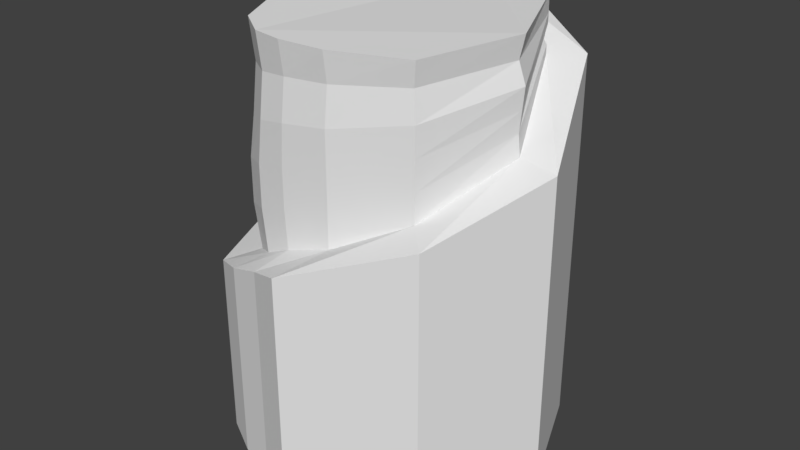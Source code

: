 # Source: Octagonal_spiral.blend  (saved by Blender 2.78.0; exported with 4.5.12 LTS)
import bpy
from mathutils import Matrix  # noqa: F401  (used for matrix-valued properties, if any)

bpy.ops.wm.read_factory_settings(use_empty=True)
scene = bpy.context.scene
scene.name = 'Scene'

# ---- collections
col_collection_1 = bpy.data.collections.new('Collection 1'); scene.collection.children.link(col_collection_1)

# ---- world
world_world = bpy.data.worlds.new('World'); scene.world = world_world
world_world.color = (0.05088, 0.05088, 0.05088)
world_world.use_sun_shadow = False
world_world.sun_shadow_jitter_overblur = 0.0
world_world.cycles.sampling_method = 'MANUAL'

# ---- meshes
me_cube_001 = bpy.data.meshes.new('Cube.001')
me_cube_001.from_pydata([(0.8362, 20.0, -20.0), (-13.31, 14.14, -20.0), (-19.16, -8.742e-07, -20.0), (-13.31, -14.14, -20.0), (0.8362, -20.0, -20.0), (14.98, -14.14, -20.0), (20.84, 2.385e-07, -20.0), (14.98, 14.14, -20.0), (-10.13, 10.97, 4.0), (0.8362, 15.51, 31.6), (-14.68, -8.019e-07, 4.0), (-10.13, -10.97, 4.0), (2.769, -13.68, 9.357), (11.81, -10.97, 14.03), (16.35, 2.385e-07, 18.81), (11.81, 10.97, 25.74), (-13.31, 14.14, 3.508), (0.8362, 20.0, 31.38), (-19.16, -8.742e-07, 3.041), (-13.31, -14.14, 2.714), (0.8362, -20.0, 8.071), (14.98, -14.14, 13.33), (20.84, 2.385e-07, 18.11), (14.98, 14.14, 25.74), (-13.31, 14.14, 31.43), (-10.13, 10.93, 32.41), (-14.68, -0.006771, 31.61), (-10.13, -10.95, 30.82), (2.769, -13.65, 30.62), (11.81, -10.95, 30.82), (16.35, -0.00677, 31.61), (11.81, 10.93, 32.41), (11.81, 10.97, 30.29), (11.81, 10.97, 29.15), (11.34, 10.56, 27.98), (11.81, 10.97, 26.88), (11.81, -10.97, 17.51), (11.81, -10.97, 20.99), (11.81, -10.97, 24.47), (11.34, -10.57, 27.91), (2.704, -13.11, 27.01), (2.769, -13.68, 22.6), (2.769, -13.68, 18.18), (2.769, -13.68, 13.77), (-14.24, 14.14, 9.485), (-14.24, 14.14, 14.97), (-13.31, 14.14, 20.46), (-12.85, 13.61, 25.98), (-15.61, -8.019e-07, 9.485), (-15.61, -8.019e-07, 14.97), (-14.68, -8.019e-07, 20.46), (-14.17, -0.006317, 25.98), (-9.795, 10.56, 25.98), (-10.13, 10.97, 20.46), (-11.07, 10.97, 14.97), (-11.07, 10.97, 9.485), (16.1, 2.385e-07, 21.35), (16.35, 2.385e-07, 23.86), (16.6, 2.385e-07, 26.37), (15.71, -0.006316, 28.83), (-11.07, -10.97, 9.485), (-11.07, -10.97, 14.97), (-10.13, -10.97, 20.46), (-9.795, -10.57, 25.98), (-3.878, -18.05, -20.0), (-8.592, -16.75, -20.0), (-3.878, -18.05, 6.285), (-8.592, -16.75, 4.5), (-2.82, -14.0, 7.571), (-6.477, -13.47, 5.786), (-2.82, -13.97, 30.6), (-6.477, -13.44, 30.64), (-3.132, -14.0, 12.34), (-7.1, -13.47, 10.91), (-3.132, -14.0, 17.11), (-7.1, -13.47, 16.04), (-2.82, -14.0, 21.88), (-6.477, -13.47, 21.17), (-2.751, -13.49, 26.67), (-6.273, -13.02, 26.32)], [], [(1, 0, 7, 6, 5, 4, 64, 65, 3, 2), (40, 39, 29, 28), (5, 6, 22, 21), (64, 4, 20, 66), (1, 2, 18, 16), (6, 7, 23, 22), (4, 5, 21, 20), (2, 3, 19, 18), (0, 1, 16, 17), (7, 0, 17, 23), (32, 9, 31), (10, 8, 16, 18), (11, 10, 18, 19), (69, 11, 19, 67), (13, 12, 20, 21), (14, 13, 21, 22), (15, 14, 22, 23), (9, 15, 23, 17), (25, 26, 27, 71, 70, 28, 29, 30, 31, 9), (25, 9, 17, 24), (17, 47, 24), (52, 51, 26, 25), (47, 52, 25, 24), (39, 59, 30, 29), (51, 63, 27, 26), (59, 32, 31, 30), (78, 40, 28, 70), (68, 12, 43, 72), (72, 43, 42, 74), (74, 42, 41, 76), (76, 41, 40, 78), (14, 15, 35, 56), (56, 35, 34, 57), (57, 34, 33, 58), (58, 33, 32, 59), (10, 11, 60, 48), (48, 60, 61, 49), (49, 61, 62, 50), (50, 62, 63, 51), (13, 14, 56, 36), (36, 56, 57, 37), (37, 57, 58, 38), (38, 58, 59, 39), (16, 8, 55, 44), (44, 55, 54, 45), (45, 54, 53, 46), (46, 53, 52, 47), (8, 10, 48, 55), (55, 48, 49, 54), (54, 49, 50, 53), (53, 50, 51, 52), (17, 16, 44), (17, 44, 45), (17, 45, 46), (17, 46, 47), (15, 9, 35), (35, 9, 34), (34, 9, 33), (33, 9, 32), (12, 13, 36, 43), (43, 36, 37, 42), (42, 37, 38, 41), (41, 38, 39, 40), (62, 77, 79, 63), (77, 76, 78, 79), (61, 75, 77, 62), (75, 74, 76, 77), (60, 73, 75, 61), (73, 72, 74, 75), (11, 69, 73, 60), (69, 68, 72, 73), (63, 79, 71, 27), (79, 78, 70, 71), (12, 68, 66, 20), (68, 69, 67, 66), (3, 65, 67, 19), (65, 64, 66, 67)])
me_cube_001.use_remesh_preserve_volume = False
me_cube_001.use_remesh_preserve_attributes = False
me_cube_001.use_mirror_vertex_groups = False
me_cube_001.update()

# ---- objects
ob_cube = bpy.data.objects.new('Cube', me_cube_001)

# ---- transforms, parenting, visibility, modifiers, constraints
ob_cube.location = (0.0, 0.0, 0.0)
ob_cube.lineart.crease_threshold = 0.0

# ---- collection membership
col_collection_1.objects.link(ob_cube)

# ---- scene / render settings (as saved in the file)
scene.frame_start = 1; scene.frame_end = 250; scene.frame_set(1)
scene.render.engine = 'BLENDER_EEVEE_NEXT'
scene.render.resolution_percentage = 50
scene.render.dither_intensity = 0.0
scene.cycles.use_denoising = False
scene.cycles.samples = 128
scene.cycles.sampling_pattern = 'TABULATED_SOBOL'
scene.cycles.light_sampling_threshold = 0.0
scene.cycles.use_adaptive_sampling = False
scene.cycles.use_light_tree = False
scene.cycles.blur_glossy = 0.0
scene.cycles.sample_clamp_indirect = 0.0
scene.view_settings.view_transform = 'Standard'
bpy.context.view_layer.update()

# ---- added for rendering (the .blend has no active camera and no usable light): camera, sun
cam_auto = bpy.data.cameras.new('AutoCamera')
cam_auto.lens = 50.0
cam_auto.sensor_width = 36.0
cam_auto.clip_end = 1252.17
ob_auto_camera = bpy.data.objects.new('AutoCamera', cam_auto)
scene.collection.objects.link(ob_auto_camera)
ob_auto_camera.location = (72.1854, -85.6191, 63.2844)
ob_auto_camera.rotation_euler = (1.09748, -7.21219e-08, 0.694738)
scene.camera = ob_auto_camera
light_auto_sun = bpy.data.lights.new('AutoSun', 'SUN')
light_auto_sun.energy = 3.0
light_auto_sun.angle = 0.0523599
ob_auto_sun = bpy.data.objects.new('AutoSun', light_auto_sun)
scene.collection.objects.link(ob_auto_sun)
ob_auto_sun.rotation_euler = (0.872665, 0.174533, 0.523599)
bpy.context.view_layer.update()
